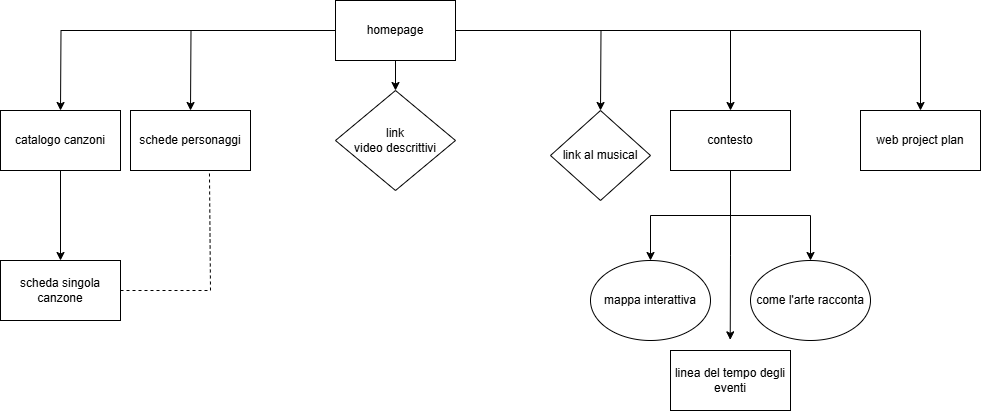

The diagram above was exported from draw.io. Its source (the exported page's mxGraphModel, read from the mxfile embedded in the PNG):
<mxGraphModel dx="1025" dy="459" grid="1" gridSize="10" guides="1" tooltips="1" connect="1" arrows="1" fold="1" page="1" pageScale="1" pageWidth="850" pageHeight="1100" math="0" shadow="0">
  <root>
    <mxCell id="0" />
    <mxCell id="1" parent="0" />
    <mxCell id="9l77G1pxPwPZQmPbb2Ik-2" style="edgeStyle=orthogonalEdgeStyle;rounded=0;orthogonalLoop=1;jettySize=auto;html=1;" edge="1" parent="1" source="9l77G1pxPwPZQmPbb2Ik-1">
      <mxGeometry relative="1" as="geometry">
        <mxPoint x="90" y="120" as="targetPoint" />
      </mxGeometry>
    </mxCell>
    <mxCell id="9l77G1pxPwPZQmPbb2Ik-3" style="edgeStyle=orthogonalEdgeStyle;rounded=0;orthogonalLoop=1;jettySize=auto;html=1;" edge="1" parent="1" source="9l77G1pxPwPZQmPbb2Ik-1">
      <mxGeometry relative="1" as="geometry">
        <mxPoint x="220" y="120" as="targetPoint" />
      </mxGeometry>
    </mxCell>
    <mxCell id="9l77G1pxPwPZQmPbb2Ik-4" style="edgeStyle=orthogonalEdgeStyle;rounded=0;orthogonalLoop=1;jettySize=auto;html=1;entryX=0.5;entryY=0;entryDx=0;entryDy=0;" edge="1" parent="1" source="9l77G1pxPwPZQmPbb2Ik-1" target="9l77G1pxPwPZQmPbb2Ik-9">
      <mxGeometry relative="1" as="geometry">
        <mxPoint x="760" y="130" as="targetPoint" />
      </mxGeometry>
    </mxCell>
    <mxCell id="9l77G1pxPwPZQmPbb2Ik-5" style="edgeStyle=orthogonalEdgeStyle;rounded=0;orthogonalLoop=1;jettySize=auto;html=1;" edge="1" parent="1" source="9l77G1pxPwPZQmPbb2Ik-1">
      <mxGeometry relative="1" as="geometry">
        <mxPoint x="630" y="120" as="targetPoint" />
      </mxGeometry>
    </mxCell>
    <mxCell id="9l77G1pxPwPZQmPbb2Ik-17" value="" style="edgeStyle=orthogonalEdgeStyle;rounded=0;orthogonalLoop=1;jettySize=auto;html=1;exitX=0.5;exitY=1;exitDx=0;exitDy=0;" edge="1" parent="1" source="9l77G1pxPwPZQmPbb2Ik-1" target="9l77G1pxPwPZQmPbb2Ik-16">
      <mxGeometry relative="1" as="geometry">
        <mxPoint x="350" y="110" as="sourcePoint" />
      </mxGeometry>
    </mxCell>
    <mxCell id="9l77G1pxPwPZQmPbb2Ik-1" value="homepage" style="rounded=0;whiteSpace=wrap;html=1;" vertex="1" parent="1">
      <mxGeometry x="365" y="10" width="120" height="60" as="geometry" />
    </mxCell>
    <mxCell id="9l77G1pxPwPZQmPbb2Ik-6" value="catalogo canzoni" style="rounded=0;whiteSpace=wrap;html=1;" vertex="1" parent="1">
      <mxGeometry x="30" y="120" width="120" height="60" as="geometry" />
    </mxCell>
    <mxCell id="9l77G1pxPwPZQmPbb2Ik-7" value="schede personaggi" style="rounded=0;whiteSpace=wrap;html=1;" vertex="1" parent="1">
      <mxGeometry x="160" y="120" width="120" height="60" as="geometry" />
    </mxCell>
    <mxCell id="9l77G1pxPwPZQmPbb2Ik-10" style="edgeStyle=orthogonalEdgeStyle;rounded=0;orthogonalLoop=1;jettySize=auto;html=1;entryX=0.581;entryY=-0.008;entryDx=0;entryDy=0;entryPerimeter=0;" edge="1" parent="1" source="9l77G1pxPwPZQmPbb2Ik-9">
      <mxGeometry relative="1" as="geometry">
        <mxPoint x="759.72" y="349.36" as="targetPoint" />
      </mxGeometry>
    </mxCell>
    <mxCell id="9l77G1pxPwPZQmPbb2Ik-11" style="edgeStyle=orthogonalEdgeStyle;rounded=0;orthogonalLoop=1;jettySize=auto;html=1;entryX=0.5;entryY=0;entryDx=0;entryDy=0;" edge="1" parent="1" source="9l77G1pxPwPZQmPbb2Ik-9" target="9l77G1pxPwPZQmPbb2Ik-13">
      <mxGeometry relative="1" as="geometry">
        <mxPoint x="720" y="270" as="targetPoint" />
        <Array as="points">
          <mxPoint x="760" y="225" />
          <mxPoint x="680" y="225" />
        </Array>
      </mxGeometry>
    </mxCell>
    <mxCell id="9l77G1pxPwPZQmPbb2Ik-12" style="edgeStyle=orthogonalEdgeStyle;rounded=0;orthogonalLoop=1;jettySize=auto;html=1;entryX=0.5;entryY=0;entryDx=0;entryDy=0;" edge="1" parent="1" source="9l77G1pxPwPZQmPbb2Ik-9" target="9l77G1pxPwPZQmPbb2Ik-15">
      <mxGeometry relative="1" as="geometry">
        <mxPoint x="810" y="270" as="targetPoint" />
        <Array as="points">
          <mxPoint x="760" y="225" />
          <mxPoint x="840" y="225" />
        </Array>
      </mxGeometry>
    </mxCell>
    <mxCell id="9l77G1pxPwPZQmPbb2Ik-9" value="contesto" style="rounded=0;whiteSpace=wrap;html=1;" vertex="1" parent="1">
      <mxGeometry x="700" y="120" width="120" height="60" as="geometry" />
    </mxCell>
    <mxCell id="9l77G1pxPwPZQmPbb2Ik-13" value="mappa interattiva" style="ellipse;whiteSpace=wrap;html=1;" vertex="1" parent="1">
      <mxGeometry x="620" y="270" width="120" height="80" as="geometry" />
    </mxCell>
    <mxCell id="9l77G1pxPwPZQmPbb2Ik-15" value="come l'arte racconta" style="ellipse;whiteSpace=wrap;html=1;" vertex="1" parent="1">
      <mxGeometry x="780" y="270" width="120" height="80" as="geometry" />
    </mxCell>
    <mxCell id="9l77G1pxPwPZQmPbb2Ik-16" value="link&lt;div&gt;video descrittivi&lt;/div&gt;" style="rhombus;whiteSpace=wrap;html=1;rounded=0;" vertex="1" parent="1">
      <mxGeometry x="365" y="100" width="120" height="100" as="geometry" />
    </mxCell>
    <mxCell id="9l77G1pxPwPZQmPbb2Ik-24" value="link al musical" style="rhombus;whiteSpace=wrap;html=1;" vertex="1" parent="1">
      <mxGeometry x="580" y="120" width="100" height="90" as="geometry" />
    </mxCell>
    <mxCell id="9l77G1pxPwPZQmPbb2Ik-32" value="" style="endArrow=classic;html=1;rounded=0;exitX=0.5;exitY=1;exitDx=0;exitDy=0;entryX=0.5;entryY=0;entryDx=0;entryDy=0;" edge="1" parent="1" source="9l77G1pxPwPZQmPbb2Ik-6" target="9l77G1pxPwPZQmPbb2Ik-35">
      <mxGeometry width="50" height="50" relative="1" as="geometry">
        <mxPoint x="20" y="310" as="sourcePoint" />
        <mxPoint x="90" y="430" as="targetPoint" />
      </mxGeometry>
    </mxCell>
    <mxCell id="9l77G1pxPwPZQmPbb2Ik-35" value="scheda singola canzone" style="rounded=0;whiteSpace=wrap;html=1;" vertex="1" parent="1">
      <mxGeometry x="30" y="270" width="120" height="60" as="geometry" />
    </mxCell>
    <mxCell id="9l77G1pxPwPZQmPbb2Ik-36" value="" style="endArrow=none;dashed=1;html=1;rounded=0;exitX=1;exitY=0.5;exitDx=0;exitDy=0;entryX=0.658;entryY=1.033;entryDx=0;entryDy=0;entryPerimeter=0;" edge="1" parent="1" source="9l77G1pxPwPZQmPbb2Ik-35" target="9l77G1pxPwPZQmPbb2Ik-7">
      <mxGeometry width="50" height="50" relative="1" as="geometry">
        <mxPoint x="250" y="470" as="sourcePoint" />
        <mxPoint x="230" y="180" as="targetPoint" />
        <Array as="points">
          <mxPoint x="240" y="300" />
        </Array>
      </mxGeometry>
    </mxCell>
    <mxCell id="9l77G1pxPwPZQmPbb2Ik-38" value="" style="edgeStyle=orthogonalEdgeStyle;rounded=0;orthogonalLoop=1;jettySize=auto;html=1;" edge="1" parent="1" source="9l77G1pxPwPZQmPbb2Ik-1" target="9l77G1pxPwPZQmPbb2Ik-26">
      <mxGeometry relative="1" as="geometry">
        <mxPoint x="940" y="150" as="targetPoint" />
        <mxPoint x="485" y="40" as="sourcePoint" />
      </mxGeometry>
    </mxCell>
    <mxCell id="9l77G1pxPwPZQmPbb2Ik-26" value="web project plan" style="rounded=0;whiteSpace=wrap;html=1;" vertex="1" parent="1">
      <mxGeometry x="890" y="120" width="120" height="60" as="geometry" />
    </mxCell>
    <mxCell id="9l77G1pxPwPZQmPbb2Ik-39" value="linea del tempo degli eventi" style="rounded=0;whiteSpace=wrap;html=1;" vertex="1" parent="1">
      <mxGeometry x="700" y="360" width="120" height="60" as="geometry" />
    </mxCell>
  </root>
</mxGraphModel>